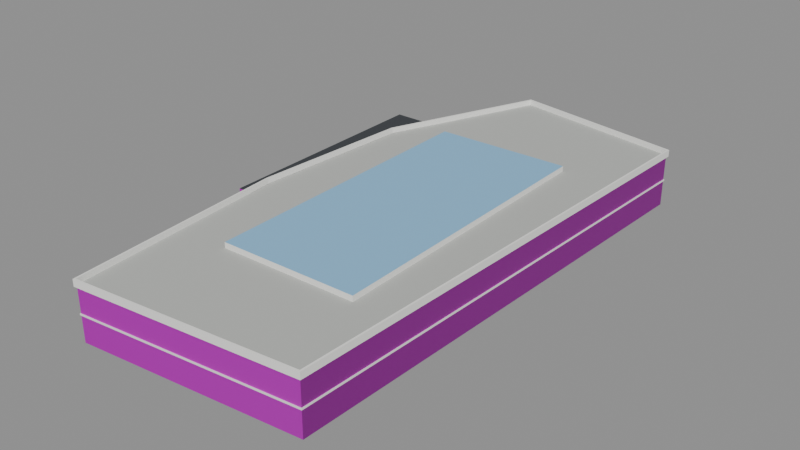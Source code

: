# Source: zhongyuan_laoshitang.blend  (saved by Blender 5.1.30; exported with 4.5.12 LTS)
import bpy
from mathutils import Matrix  # noqa: F401  (used for matrix-valued properties, if any)

bpy.ops.wm.read_factory_settings(use_empty=True)
scene = bpy.context.scene
scene.name = 'Scene'

# ---- collections
col_x = bpy.data.collections.new('中苑老食堂'); scene.collection.children.link(col_x)

# ---- images (referenced by path relative to the original .blend; pixels are not part of the script)
import os
ASSET_DIR = os.environ.get("B2B_ASSET_DIR", "")  # directory of the original .blend (textures are referenced by path, not embedded)
HERE = os.path.dirname(os.path.abspath(__file__))  # packed textures are extracted next to this script under _unpacked/

def load_image(name, relpath, width, height, colorspace="sRGB"):
    """Load a texture the original file referenced (path relative to the .blend, or extracted next to this script)."""
    p = next((c for c in (os.path.join(HERE, relpath), os.path.join(ASSET_DIR, relpath)) if relpath and os.path.exists(c)), "")
    if p:
        img = bpy.data.images.load(p, check_existing=True)
        img.name = name
    else:  # same state as the original file: an image datablock whose file is absent (Cycles renders it pink)
        img = bpy.data.images.new(name, width, height)
        img.source = "FILE"
        img.filepath = "//" + (relpath or name)
    img.colorspace_settings.name = colorspace
    return img
img_red_brick_jpg = load_image('red_brick.jpg', 'textures/red_brick.jpg', 1024, 1024, 'sRGB')
img_red_brick_n_jpg = load_image('red_brick_n.jpg', 'textures/red_brick_n.jpg', 1024, 1024, 'Non-Color')

# ---- materials (node trees are filled in below, after node groups)
mat_red_brick = bpy.data.materials.new('red_brick')
mat_red_brick.use_backface_culling = True
mat_red_brick.diffuse_color = (0.3278, 0.04374, 0.02519, 1.0)
mat_roof_flat = bpy.data.materials.new('roof_flat')
mat_roof_flat.use_backface_culling = True
mat_roof_flat.diffuse_color = (0.4851, 0.4969, 0.4735, 1.0)
mat_white = bpy.data.materials.new('white')
mat_white.use_backface_culling = True
mat_white.diffuse_color = (0.8879, 0.8879, 0.855, 1.0)
mat_dark_roof = bpy.data.materials.new('dark_roof')
mat_dark_roof.use_backface_culling = True
mat_dark_roof.diffuse_color = (0.04374, 0.04971, 0.05781, 1.0)
mat_sky_roof = bpy.data.materials.new('sky_roof')
mat_sky_roof.use_backface_culling = True
mat_sky_roof.diffuse_color = (0.2705, 0.5583, 0.8228, 1.0)

# ---- material node trees
mat_red_brick.use_nodes = True; mat_red_brick.node_tree.nodes.clear()
_N = mat_red_brick.node_tree.nodes; _L = mat_red_brick.node_tree.links
n0 = _N.new('ShaderNodeBsdfPrincipled'); n0.name = 'Principled BSDF'; n0.location = (-200, 100)
n0.inputs[2].default_value = 0.85
n1 = _N.new('ShaderNodeOutputMaterial'); n1.name = 'Material Output'; n1.location = (200, 100)
n2 = _N.new('ShaderNodeTexImage'); n2.name = 'Image Texture'; n2.location = (-400, 200)
n2.image = img_red_brick_jpg
n3 = _N.new('ShaderNodeTexImage'); n3.name = 'Image Texture.001'; n3.location = (0, 0)
n3.image = img_red_brick_n_jpg
n4 = _N.new('ShaderNodeNormalMap'); n4.name = 'Normal Map'; n4.location = (0, 0)
_L.new(n0.outputs[0], n1.inputs[0])
_L.new(n2.outputs[0], n0.inputs[0])
_L.new(n3.outputs[0], n4.inputs[1])
_L.new(n4.outputs[0], n0.inputs[5])
n1.is_active_output = True
mat_roof_flat.use_nodes = True; mat_roof_flat.node_tree.nodes.clear()
_N = mat_roof_flat.node_tree.nodes; _L = mat_roof_flat.node_tree.links
n0 = _N.new('ShaderNodeBsdfPrincipled'); n0.name = 'Principled BSDF'; n0.location = (-200, 100)
n0.inputs[0].default_value = (0.4851, 0.4969, 0.4735, 1.0)
n0.inputs[2].default_value = 0.9
n1 = _N.new('ShaderNodeOutputMaterial'); n1.name = 'Material Output'; n1.location = (200, 100)
_L.new(n0.outputs[0], n1.inputs[0])
n1.is_active_output = True
mat_white.use_nodes = True; mat_white.node_tree.nodes.clear()
_N = mat_white.node_tree.nodes; _L = mat_white.node_tree.links
n0 = _N.new('ShaderNodeBsdfPrincipled'); n0.name = 'Principled BSDF'; n0.location = (-200, 100)
n0.inputs[0].default_value = (0.8879, 0.8879, 0.855, 1.0)
n0.inputs[2].default_value = 0.8
n1 = _N.new('ShaderNodeOutputMaterial'); n1.name = 'Material Output'; n1.location = (200, 100)
_L.new(n0.outputs[0], n1.inputs[0])
n1.is_active_output = True
mat_dark_roof.use_nodes = True; mat_dark_roof.node_tree.nodes.clear()
_N = mat_dark_roof.node_tree.nodes; _L = mat_dark_roof.node_tree.links
n0 = _N.new('ShaderNodeBsdfPrincipled'); n0.name = 'Principled BSDF'; n0.location = (-200, 100)
n0.inputs[0].default_value = (0.04374, 0.04971, 0.05781, 1.0)
n0.inputs[1].default_value = 0.1
n0.inputs[2].default_value = 0.7
n1 = _N.new('ShaderNodeOutputMaterial'); n1.name = 'Material Output'; n1.location = (200, 100)
_L.new(n0.outputs[0], n1.inputs[0])
n1.is_active_output = True
mat_sky_roof.use_nodes = True; mat_sky_roof.node_tree.nodes.clear()
_N = mat_sky_roof.node_tree.nodes; _L = mat_sky_roof.node_tree.links
n0 = _N.new('ShaderNodeBsdfPrincipled'); n0.name = 'Principled BSDF'; n0.location = (-200, 100)
n0.inputs[0].default_value = (0.2705, 0.5583, 0.8228, 1.0)
n0.inputs[1].default_value = 0.1
n0.inputs[2].default_value = 0.6
n1 = _N.new('ShaderNodeOutputMaterial'); n1.name = 'Material Output'; n1.location = (200, 100)
_L.new(n0.outputs[0], n1.inputs[0])
n1.is_active_output = True

# ---- meshes
me_x = bpy.data.meshes.new('中苑老食堂')
me_x.from_pydata([(-8.016, 40.5, 0.0), (-17.17, 17.81, 0.0), (-17.17, 17.81, 7.7), (-8.016, 40.5, 7.7), (-18.56, -6.289, 0.0), (-18.56, -6.289, 7.7), (-15.73, -38.78, 0.0), (-15.73, -38.78, 7.7), (15.99, -35.54, 0.0), (15.99, -35.54, 7.7), (17.7, 36.3, 0.0), (17.7, 36.3, 7.7), (-8.079, 40.61, 3.74), (-17.26, 17.83, 3.74), (-17.26, 17.83, 3.96), (-8.079, 40.61, 3.96), (-18.66, -6.291, 3.74), (-18.66, -6.291, 3.96), (-15.82, -38.89, 3.74), (-15.82, -38.89, 3.96), (16.09, -35.63, 3.74), (16.09, -35.63, 3.96), (17.81, 36.39, 3.74), (17.81, 36.39, 3.96), (-17.17, 17.81, 3.96), (-8.016, 40.5, 3.96), (-18.56, -6.289, 3.96), (-15.73, -38.78, 3.96), (15.99, -35.54, 3.96), (17.7, 36.3, 3.96), (-8.016, 40.5, 3.74), (-17.17, 17.81, 3.74), (-18.56, -6.289, 3.74), (-15.73, -38.78, 3.74), (15.99, -35.54, 3.74), (17.7, 36.3, 3.74), (-8.173, 40.78, 7.5), (-17.41, 17.87, 7.5), (-17.41, 17.87, 8.5), (-8.173, 40.78, 8.5), (-17.17, 17.81, 7.51), (-8.016, 40.5, 7.51), (-8.016, 40.5, 8.5), (-17.17, 17.81, 8.5), (-18.81, -6.293, 7.5), (-18.81, -6.293, 8.5), (-18.56, -6.289, 7.51), (-18.56, -6.289, 8.5), (-15.95, -39.05, 7.5), (-15.95, -39.05, 8.5), (-15.73, -38.78, 7.51), (-15.73, -38.78, 8.5), (16.24, -35.77, 7.5), (16.24, -35.77, 8.5), (15.99, -35.54, 7.51), (15.99, -35.54, 8.5), (17.96, 36.51, 7.5), (17.96, 36.51, 8.5), (17.7, 36.3, 7.51), (17.7, 36.3, 8.5), (-20.44, -9.719, 0.0), (-18.24, -9.719, 0.0), (-18.24, -9.719, 7.7), (-20.44, -9.719, 7.7), (-18.54, -6.319, 0.0), (-18.54, -6.319, 7.7), (-17.14, 17.78, 0.0), (-17.14, 17.78, 7.7), (-14.54, 24.28, 0.0), (-14.54, 24.28, 7.7), (-21.24, 24.28, 0.0), (-21.24, 24.28, 7.7), (9.474, 22.23, 7.7), (-10.52, 21.76, 7.7), (-10.52, 21.76, 8.5), (9.474, 22.23, 8.5), (-9.474, -22.23, 7.7), (-9.474, -22.23, 8.5), (10.52, -21.76, 7.7), (10.52, -21.76, 8.5)], [], [(0, 1, 2, 3), (1, 4, 5, 2), (4, 6, 7, 5), (6, 8, 9, 7), (8, 10, 11, 9), (10, 0, 3, 11), (3, 2, 5, 7, 9, 11), (12, 13, 14, 15), (13, 16, 17, 14), (16, 18, 19, 17), (18, 20, 21, 19), (20, 22, 23, 21), (22, 12, 15, 23), (15, 14, 24, 25), (14, 17, 26, 24), (17, 19, 27, 26), (19, 21, 28, 27), (21, 23, 29, 28), (23, 15, 25, 29), (12, 30, 31, 13), (13, 31, 32, 16), (16, 32, 33, 18), (18, 33, 34, 20), (20, 34, 35, 22), (22, 35, 30, 12), (36, 37, 38, 39), (40, 41, 42, 43), (37, 44, 45, 38), (46, 40, 43, 47), (44, 48, 49, 45), (50, 46, 47, 51), (48, 52, 53, 49), (54, 50, 51, 55), (52, 56, 57, 53), (58, 54, 55, 59), (56, 36, 39, 57), (41, 58, 59, 42), (39, 38, 43, 42), (38, 45, 47, 43), (45, 49, 51, 47), (49, 53, 55, 51), (53, 57, 59, 55), (57, 39, 42, 59), (60, 61, 62, 63), (61, 64, 65, 62), (64, 66, 67, 65), (66, 68, 69, 67), (68, 70, 71, 69), (70, 60, 63, 71), (63, 62, 65, 67, 69, 71), (72, 73, 74, 75), (73, 76, 77, 74), (76, 78, 79, 77), (78, 72, 75, 79), (75, 74, 77, 79)])
me_x.polygons.foreach_set('material_index', [0, 0, 0, 0, 0, 0, 1, 2, 2, 2, 2, 2, 2, 2, 2, 2, 2, 2, 2, 2, 2, 2, 2, 2, 2, 2, 2, 2, 2, 2, 2, 2, 2, 2, 2, 2, 2, 2, 2, 2, 2, 2, 2, 0, 0, 0, 0, 0, 0, 3, 2, 2, 2, 2, 4])
_uv = me_x.uv_layers.new(name='UVMap')
_uv.uv.foreach_set('vector', [0.0, 0.0, 7.0, 0.0, 7.0, 2.0, 0.0, 2.0, 0.0, 0.0, 7.0, 0.0, 7.0, 2.0, 0.0, 2.0, 0.0, 0.0, 9.0, 0.0, 9.0, 2.0, 0.0, 2.0, 0.0, 0.0, 9.0, 0.0, 9.0, 2.0, 0.0, 2.0, 0.0, 0.0, 20.0, 0.0, 20.0, 2.0, 0.0, 2.0, 0.0, 0.0, 7.0, 0.0, 7.0, 2.0, 0.0, 2.0, 95.46, 52.06, 93.17, 46.38, 92.82, 40.36, 93.53, 32.24, 101.5, 33.04, 101.9, 51.01, 0.0, 3.74, 6.0, 3.74, 6.0, 3.96, 0.0, 3.96, 0.0, 3.74, 6.0, 3.74, 6.0, 3.96, 0.0, 3.96, 0.0, 3.74, 8.0, 3.74, 8.0, 3.96, 0.0, 3.96, 0.0, 3.74, 8.0, 3.74, 8.0, 3.96, 0.0, 3.96, 0.0, 3.74, 18.0, 3.74, 18.0, 3.96, 0.0, 3.96, 0.0, 3.74, 7.0, 3.74, 7.0, 3.96, 0.0, 3.96, 0.0, 0.0, 12.28, 0.0, 12.27, 0.05, 0.03999, 0.05, 0.0, 0.0, 12.08, 0.0, 12.08, 0.05, 0.008215, 0.05, 0.0, 0.0, 16.36, 0.0, 16.31, 0.05, 0.003619, 0.05, 0.0, 0.0, 16.04, 0.0, 15.99, 0.05, 0.05075, 0.05, 0.0, 0.0, 36.02, 0.0, 35.97, 0.05, 0.04408, 0.05, 0.0, 0.0, 13.11, 0.0, 13.07, 0.05, 0.04353, 0.05, 0.0, 0.0, 0.0, 0.0, 0.0, 0.0, 0.0, 0.0, 0.0, 0.0, 0.0, 0.0, 0.0, 0.0, 0.0, 0.0, 0.0, 0.0, 0.0, 0.0, 0.0, 0.0, 0.0, 0.0, 0.0, 0.0, 0.0, 0.0, 0.0, 0.0, 0.0, 0.0, 0.0, 0.0, 0.0, 0.0, 0.0, 0.0, 0.0, 0.0, 0.0, 0.0, 0.0, 0.0, 0.0, 0.0, 0.0, 0.0, 0.0, 1.875, 6.0, 1.875, 6.0, 2.125, 0.0, 2.125, 0.0, 1.878, 6.0, 1.878, 6.0, 2.125, 0.0, 2.125, 0.0, 1.875, 6.0, 1.875, 6.0, 2.125, 0.0, 2.125, 0.0, 1.878, 6.0, 1.878, 6.0, 2.125, 0.0, 2.125, 0.0, 1.875, 8.0, 1.875, 8.0, 2.125, 0.0, 2.125, 0.0, 1.878, 8.0, 1.878, 8.0, 2.125, 0.0, 2.125, 0.0, 1.875, 8.0, 1.875, 8.0, 2.125, 0.0, 2.125, 0.0, 1.878, 8.0, 1.878, 8.0, 2.125, 0.0, 2.125, 0.0, 1.875, 18.0, 1.875, 18.0, 2.125, 0.0, 2.125, 0.0, 1.878, 18.0, 1.878, 18.0, 2.125, 0.0, 2.125, 0.0, 1.875, 7.0, 1.875, 7.0, 2.125, 0.0, 2.125, 0.0, 1.878, 7.0, 1.878, 7.0, 2.125, 0.0, 2.125, 0.0, 0.0, 12.35, 0.0, 12.33, 0.125, 0.09999, 0.125, 0.0, 0.0, 12.1, 0.0, 12.09, 0.125, 0.02054, 0.125, 0.0, 0.0, 16.44, 2.22e-16, 16.32, 0.125, 0.009047, 0.125, 0.0, 0.0, 16.18, 2.22e-16, 16.07, 0.125, 0.1269, 0.125, 0.0, 0.0, 36.15, 0.0, 36.04, 0.125, 0.1102, 0.125, 0.0, 0.0, 13.24, 0.0, 13.14, 0.125, 0.1088, 0.125, 0.0, 0.0, 1.0, 0.0, 1.0, 2.0, 0.0, 2.0, 0.0, 0.0, 1.0, 0.0, 1.0, 2.0, 0.0, 2.0, 0.0, 0.0, 7.0, 0.0, 7.0, 2.0, 0.0, 2.0, 0.0, 0.0, 2.0, 0.0, 2.0, 2.0, 0.0, 2.0, 0.0, 0.0, 2.0, 0.0, 2.0, 2.0, 0.0, 2.0, 0.0, 0.0, 9.0, 0.0, 9.0, 2.0, 0.0, 2.0, 92.35, 39.5, 92.9, 39.5, 92.82, 40.35, 93.18, 46.38, 93.82, 48.0, 92.15, 48.0, 0.0, 9.625, 5.0, 9.625, 5.0, 10.62, 0.0, 10.62, 0.0, 9.625, 11.0, 9.625, 11.0, 10.62, 0.0, 10.62, 0.0, 9.625, 5.0, 9.625, 5.0, 10.62, 0.0, 10.62, 0.0, 9.625, 11.0, 9.625, 11.0, 10.62, 0.0, 10.62, 99.83, 47.49, 94.83, 47.37, 95.09, 36.37, 100.1, 36.49])
me_x.materials.append(mat_red_brick)
me_x.materials.append(mat_roof_flat)
me_x.materials.append(mat_white)
me_x.materials.append(mat_dark_roof)
me_x.materials.append(mat_sky_roof)
me_x.update()

# ---- objects
ob_x = bpy.data.objects.new('中苑老食堂', me_x)

# ---- transforms, parenting, visibility, modifiers, constraints
ob_x.location = (0.0, 0.0, 0.0)

# ---- collection membership
col_x.objects.link(ob_x)

# ---- scene / render settings (as saved in the file)
scene.frame_start = 1; scene.frame_end = 250; scene.frame_set(1)
scene.render.engine = 'BLENDER_EEVEE_NEXT'
scene.render.bake_bias = 0.0
scene.render.bake_samples = 0
scene.cycles.sampling_pattern = 'TABULATED_SOBOL'
scene.eevee.use_volume_custom_range = False
bpy.context.view_layer.update()

# ---- added for rendering (the .blend has no active camera and no usable light): camera, sun + grey world if the file has none
cam_auto = bpy.data.cameras.new('AutoCamera')
cam_auto.lens = 50.0
cam_auto.sensor_width = 36.0
cam_auto.clip_end = 1450.69
ob_auto_camera = bpy.data.objects.new('AutoCamera', cam_auto)
scene.collection.objects.link(ob_auto_camera)
ob_auto_camera.location = (81.0227, -98.3301, 70.3787)
ob_auto_camera.rotation_euler = (1.09748, -7.21219e-08, 0.694738)
scene.camera = ob_auto_camera
light_auto_sun = bpy.data.lights.new('AutoSun', 'SUN')
light_auto_sun.energy = 3.0
light_auto_sun.angle = 0.0523599
ob_auto_sun = bpy.data.objects.new('AutoSun', light_auto_sun)
scene.collection.objects.link(ob_auto_sun)
ob_auto_sun.rotation_euler = (0.872665, 0.174533, 0.523599)
if scene.world is None:
    world_auto = bpy.data.worlds.new('AutoWorld')
    world_auto.color = (0.3, 0.3, 0.3)
    scene.world = world_auto
bpy.context.view_layer.update()
